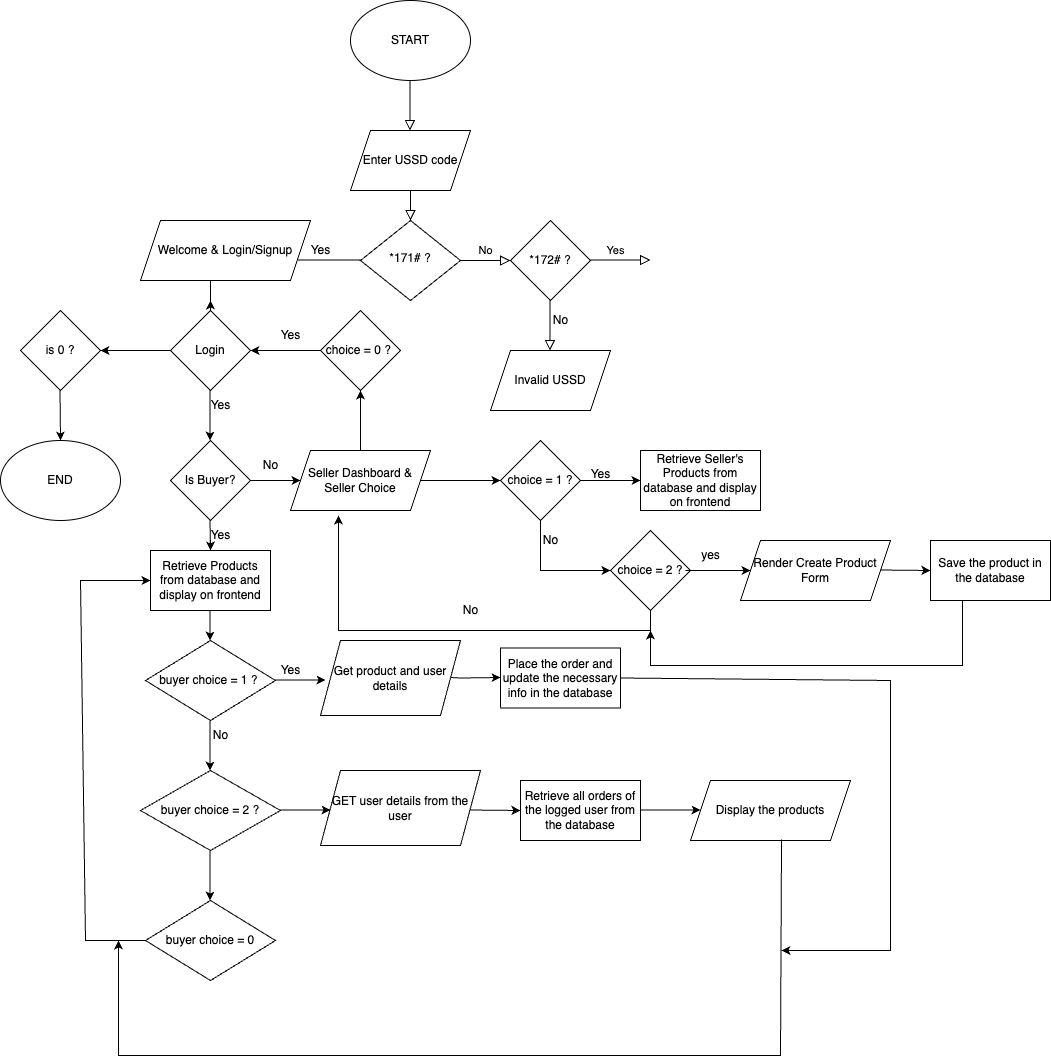

The diagram above was exported from draw.io. Its source (the exported page's mxGraphModel, read from the mxfile embedded in the PNG):
<mxGraphModel dx="954" dy="1443" grid="1" gridSize="10" guides="1" tooltips="1" connect="1" arrows="1" fold="1" page="1" pageScale="1" pageWidth="1169" pageHeight="827" math="0" shadow="0">
  <root>
    <mxCell id="WIyWlLk6GJQsqaUBKTNV-0" />
    <mxCell id="WIyWlLk6GJQsqaUBKTNV-1" parent="WIyWlLk6GJQsqaUBKTNV-0" />
    <mxCell id="WIyWlLk6GJQsqaUBKTNV-2" value="" style="rounded=0;html=1;jettySize=auto;orthogonalLoop=1;fontSize=11;endArrow=block;endFill=0;endSize=8;strokeWidth=1;shadow=0;labelBackgroundColor=none;edgeStyle=orthogonalEdgeStyle;" parent="WIyWlLk6GJQsqaUBKTNV-1" target="WIyWlLk6GJQsqaUBKTNV-6" edge="1">
      <mxGeometry relative="1" as="geometry">
        <mxPoint x="550" y="110" as="sourcePoint" />
      </mxGeometry>
    </mxCell>
    <mxCell id="WIyWlLk6GJQsqaUBKTNV-5" value="No" style="edgeStyle=orthogonalEdgeStyle;rounded=0;html=1;jettySize=auto;orthogonalLoop=1;fontSize=11;endArrow=block;endFill=0;endSize=8;strokeWidth=1;shadow=0;labelBackgroundColor=none;" parent="WIyWlLk6GJQsqaUBKTNV-1" source="WIyWlLk6GJQsqaUBKTNV-6" edge="1">
      <mxGeometry y="10" relative="1" as="geometry">
        <mxPoint as="offset" />
        <mxPoint x="650" y="200" as="targetPoint" />
      </mxGeometry>
    </mxCell>
    <mxCell id="WIyWlLk6GJQsqaUBKTNV-6" value="*171# ?" style="rhombus;whiteSpace=wrap;html=1;shadow=0;fontFamily=Helvetica;fontSize=12;align=center;strokeWidth=1;spacing=6;spacingTop=-4;" parent="WIyWlLk6GJQsqaUBKTNV-1" vertex="1">
      <mxGeometry x="500" y="160" width="100" height="80" as="geometry" />
    </mxCell>
    <mxCell id="ASMEVGbjQkIilQ76O-eM-0" value="START" style="ellipse;whiteSpace=wrap;html=1;" vertex="1" parent="WIyWlLk6GJQsqaUBKTNV-1">
      <mxGeometry x="490" y="-60" width="120" height="80" as="geometry" />
    </mxCell>
    <mxCell id="ASMEVGbjQkIilQ76O-eM-1" value="" style="rounded=0;html=1;jettySize=auto;orthogonalLoop=1;fontSize=11;endArrow=block;endFill=0;endSize=8;strokeWidth=1;shadow=0;labelBackgroundColor=none;edgeStyle=orthogonalEdgeStyle;" edge="1" parent="WIyWlLk6GJQsqaUBKTNV-1">
      <mxGeometry relative="1" as="geometry">
        <mxPoint x="549.5" y="20" as="sourcePoint" />
        <mxPoint x="549.5" y="70" as="targetPoint" />
        <Array as="points">
          <mxPoint x="549.5" y="60" />
          <mxPoint x="549.5" y="60" />
        </Array>
      </mxGeometry>
    </mxCell>
    <mxCell id="ASMEVGbjQkIilQ76O-eM-2" value="Enter USSD code" style="shape=parallelogram;perimeter=parallelogramPerimeter;whiteSpace=wrap;html=1;fixedSize=1;" vertex="1" parent="WIyWlLk6GJQsqaUBKTNV-1">
      <mxGeometry x="490" y="70" width="120" height="60" as="geometry" />
    </mxCell>
    <mxCell id="ASMEVGbjQkIilQ76O-eM-3" value="Invalid USSD" style="shape=parallelogram;perimeter=parallelogramPerimeter;whiteSpace=wrap;html=1;fixedSize=1;" vertex="1" parent="WIyWlLk6GJQsqaUBKTNV-1">
      <mxGeometry x="630" y="290" width="120" height="60" as="geometry" />
    </mxCell>
    <mxCell id="ASMEVGbjQkIilQ76O-eM-4" value="*172# ?" style="rhombus;whiteSpace=wrap;html=1;" vertex="1" parent="WIyWlLk6GJQsqaUBKTNV-1">
      <mxGeometry x="650" y="160" width="80" height="80" as="geometry" />
    </mxCell>
    <mxCell id="ASMEVGbjQkIilQ76O-eM-7" value="" style="rounded=0;html=1;jettySize=auto;orthogonalLoop=1;fontSize=11;endArrow=block;endFill=0;endSize=8;strokeWidth=1;shadow=0;labelBackgroundColor=none;edgeStyle=orthogonalEdgeStyle;" edge="1" parent="WIyWlLk6GJQsqaUBKTNV-1">
      <mxGeometry relative="1" as="geometry">
        <mxPoint x="689.5" y="240" as="sourcePoint" />
        <mxPoint x="689.5" y="290" as="targetPoint" />
        <Array as="points">
          <mxPoint x="689.5" y="280" />
          <mxPoint x="689.5" y="280" />
        </Array>
      </mxGeometry>
    </mxCell>
    <mxCell id="ASMEVGbjQkIilQ76O-eM-10" value="No" style="text;html=1;align=center;verticalAlign=middle;resizable=0;points=[];autosize=1;strokeColor=none;fillColor=none;" vertex="1" parent="WIyWlLk6GJQsqaUBKTNV-1">
      <mxGeometry x="680" y="245" width="40" height="30" as="geometry" />
    </mxCell>
    <mxCell id="ASMEVGbjQkIilQ76O-eM-12" value="Yes" style="edgeStyle=orthogonalEdgeStyle;rounded=0;html=1;jettySize=auto;orthogonalLoop=1;fontSize=11;endArrow=block;endFill=0;endSize=8;strokeWidth=1;shadow=0;labelBackgroundColor=none;" edge="1" parent="WIyWlLk6GJQsqaUBKTNV-1">
      <mxGeometry y="10" relative="1" as="geometry">
        <mxPoint as="offset" />
        <mxPoint x="740" y="199.5" as="sourcePoint" />
        <mxPoint x="790" y="199.5" as="targetPoint" />
        <Array as="points">
          <mxPoint x="730" y="200" />
          <mxPoint x="730" y="200" />
        </Array>
      </mxGeometry>
    </mxCell>
    <mxCell id="ASMEVGbjQkIilQ76O-eM-13" value="" style="endArrow=classic;html=1;rounded=0;" edge="1" parent="WIyWlLk6GJQsqaUBKTNV-1">
      <mxGeometry width="50" height="50" relative="1" as="geometry">
        <mxPoint x="500" y="199.5" as="sourcePoint" />
        <mxPoint x="420" y="199.5" as="targetPoint" />
      </mxGeometry>
    </mxCell>
    <mxCell id="ASMEVGbjQkIilQ76O-eM-14" value="Yes" style="text;html=1;align=center;verticalAlign=middle;resizable=0;points=[];autosize=1;strokeColor=none;fillColor=none;" vertex="1" parent="WIyWlLk6GJQsqaUBKTNV-1">
      <mxGeometry x="440" y="175" width="40" height="30" as="geometry" />
    </mxCell>
    <mxCell id="ASMEVGbjQkIilQ76O-eM-16" value="Welcome &amp;amp; Login/Signup" style="shape=parallelogram;perimeter=parallelogramPerimeter;whiteSpace=wrap;html=1;fixedSize=1;" vertex="1" parent="WIyWlLk6GJQsqaUBKTNV-1">
      <mxGeometry x="280" y="160" width="170" height="60" as="geometry" />
    </mxCell>
    <mxCell id="ASMEVGbjQkIilQ76O-eM-17" value="" style="endArrow=classic;html=1;rounded=0;" edge="1" parent="WIyWlLk6GJQsqaUBKTNV-1">
      <mxGeometry width="50" height="50" relative="1" as="geometry">
        <mxPoint x="350" y="220" as="sourcePoint" />
        <mxPoint x="350" y="240" as="targetPoint" />
        <Array as="points">
          <mxPoint x="350" y="250" />
        </Array>
      </mxGeometry>
    </mxCell>
    <mxCell id="ASMEVGbjQkIilQ76O-eM-18" value="Login" style="rhombus;whiteSpace=wrap;html=1;" vertex="1" parent="WIyWlLk6GJQsqaUBKTNV-1">
      <mxGeometry x="310" y="250" width="80" height="80" as="geometry" />
    </mxCell>
    <mxCell id="ASMEVGbjQkIilQ76O-eM-20" value="" style="endArrow=classic;html=1;rounded=0;" edge="1" parent="WIyWlLk6GJQsqaUBKTNV-1">
      <mxGeometry width="50" height="50" relative="1" as="geometry">
        <mxPoint x="349.5" y="330" as="sourcePoint" />
        <mxPoint x="349.5" y="380" as="targetPoint" />
      </mxGeometry>
    </mxCell>
    <mxCell id="ASMEVGbjQkIilQ76O-eM-21" value="Yes" style="text;html=1;align=center;verticalAlign=middle;resizable=0;points=[];autosize=1;strokeColor=none;fillColor=none;" vertex="1" parent="WIyWlLk6GJQsqaUBKTNV-1">
      <mxGeometry x="340" y="330" width="40" height="30" as="geometry" />
    </mxCell>
    <mxCell id="ASMEVGbjQkIilQ76O-eM-22" value="Is Buyer?" style="rhombus;whiteSpace=wrap;html=1;" vertex="1" parent="WIyWlLk6GJQsqaUBKTNV-1">
      <mxGeometry x="310" y="380" width="80" height="80" as="geometry" />
    </mxCell>
    <mxCell id="ASMEVGbjQkIilQ76O-eM-23" value="Yes" style="text;html=1;align=center;verticalAlign=middle;resizable=0;points=[];autosize=1;strokeColor=none;fillColor=none;" vertex="1" parent="WIyWlLk6GJQsqaUBKTNV-1">
      <mxGeometry x="340" y="460" width="40" height="30" as="geometry" />
    </mxCell>
    <mxCell id="ASMEVGbjQkIilQ76O-eM-24" value="" style="endArrow=classic;html=1;rounded=0;" edge="1" parent="WIyWlLk6GJQsqaUBKTNV-1">
      <mxGeometry width="50" height="50" relative="1" as="geometry">
        <mxPoint x="349.5" y="460" as="sourcePoint" />
        <mxPoint x="350" y="490" as="targetPoint" />
        <Array as="points">
          <mxPoint x="350" y="490" />
          <mxPoint x="350" y="480" />
        </Array>
      </mxGeometry>
    </mxCell>
    <mxCell id="ASMEVGbjQkIilQ76O-eM-25" value="Retrieve Products from database and display on frontend" style="whiteSpace=wrap;html=1;" vertex="1" parent="WIyWlLk6GJQsqaUBKTNV-1">
      <mxGeometry x="290" y="490" width="120" height="60" as="geometry" />
    </mxCell>
    <mxCell id="ASMEVGbjQkIilQ76O-eM-27" value="" style="endArrow=classic;html=1;rounded=0;" edge="1" parent="WIyWlLk6GJQsqaUBKTNV-1">
      <mxGeometry width="50" height="50" relative="1" as="geometry">
        <mxPoint x="349.5" y="550" as="sourcePoint" />
        <mxPoint x="349.5" y="580" as="targetPoint" />
      </mxGeometry>
    </mxCell>
    <mxCell id="ASMEVGbjQkIilQ76O-eM-28" value="buyer choice = 1 ?&amp;nbsp;" style="rhombus;whiteSpace=wrap;html=1;" vertex="1" parent="WIyWlLk6GJQsqaUBKTNV-1">
      <mxGeometry x="285" y="580" width="130" height="80" as="geometry" />
    </mxCell>
    <mxCell id="ASMEVGbjQkIilQ76O-eM-29" value="" style="endArrow=classic;html=1;rounded=0;" edge="1" parent="WIyWlLk6GJQsqaUBKTNV-1">
      <mxGeometry width="50" height="50" relative="1" as="geometry">
        <mxPoint x="415" y="619.5" as="sourcePoint" />
        <mxPoint x="465" y="619.5" as="targetPoint" />
      </mxGeometry>
    </mxCell>
    <mxCell id="ASMEVGbjQkIilQ76O-eM-30" value="Yes" style="text;html=1;align=center;verticalAlign=middle;resizable=0;points=[];autosize=1;strokeColor=none;fillColor=none;" vertex="1" parent="WIyWlLk6GJQsqaUBKTNV-1">
      <mxGeometry x="410" y="595" width="40" height="30" as="geometry" />
    </mxCell>
    <mxCell id="ASMEVGbjQkIilQ76O-eM-31" value="Get product and user details" style="shape=parallelogram;perimeter=parallelogramPerimeter;whiteSpace=wrap;html=1;fixedSize=1;" vertex="1" parent="WIyWlLk6GJQsqaUBKTNV-1">
      <mxGeometry x="460" y="580" width="140" height="75" as="geometry" />
    </mxCell>
    <mxCell id="ASMEVGbjQkIilQ76O-eM-34" value="Place the order and update the necessary info in the database" style="rounded=0;whiteSpace=wrap;html=1;" vertex="1" parent="WIyWlLk6GJQsqaUBKTNV-1">
      <mxGeometry x="640" y="587.5" width="120" height="60" as="geometry" />
    </mxCell>
    <mxCell id="ASMEVGbjQkIilQ76O-eM-35" value="" style="endArrow=classic;html=1;rounded=0;" edge="1" parent="WIyWlLk6GJQsqaUBKTNV-1">
      <mxGeometry width="50" height="50" relative="1" as="geometry">
        <mxPoint x="590" y="617" as="sourcePoint" />
        <mxPoint x="640" y="617" as="targetPoint" />
        <Array as="points">
          <mxPoint x="600" y="617.5" />
        </Array>
      </mxGeometry>
    </mxCell>
    <mxCell id="ASMEVGbjQkIilQ76O-eM-39" value="" style="endArrow=classic;html=1;rounded=0;" edge="1" parent="WIyWlLk6GJQsqaUBKTNV-1">
      <mxGeometry width="50" height="50" relative="1" as="geometry">
        <mxPoint x="349.5" y="660" as="sourcePoint" />
        <mxPoint x="349.5" y="710" as="targetPoint" />
      </mxGeometry>
    </mxCell>
    <mxCell id="ASMEVGbjQkIilQ76O-eM-40" value="No" style="text;html=1;align=center;verticalAlign=middle;resizable=0;points=[];autosize=1;strokeColor=none;fillColor=none;" vertex="1" parent="WIyWlLk6GJQsqaUBKTNV-1">
      <mxGeometry x="340" y="660" width="40" height="30" as="geometry" />
    </mxCell>
    <mxCell id="ASMEVGbjQkIilQ76O-eM-41" value="buyer choice = 2 ?" style="rhombus;whiteSpace=wrap;html=1;" vertex="1" parent="WIyWlLk6GJQsqaUBKTNV-1">
      <mxGeometry x="280" y="710" width="140" height="80" as="geometry" />
    </mxCell>
    <mxCell id="ASMEVGbjQkIilQ76O-eM-43" value="GET user details from the user" style="shape=parallelogram;perimeter=parallelogramPerimeter;whiteSpace=wrap;html=1;fixedSize=1;" vertex="1" parent="WIyWlLk6GJQsqaUBKTNV-1">
      <mxGeometry x="460" y="710" width="160" height="75" as="geometry" />
    </mxCell>
    <mxCell id="ASMEVGbjQkIilQ76O-eM-45" value="" style="endArrow=classic;html=1;rounded=0;" edge="1" parent="WIyWlLk6GJQsqaUBKTNV-1">
      <mxGeometry width="50" height="50" relative="1" as="geometry">
        <mxPoint x="420" y="749.5" as="sourcePoint" />
        <mxPoint x="470" y="749.5" as="targetPoint" />
      </mxGeometry>
    </mxCell>
    <mxCell id="ASMEVGbjQkIilQ76O-eM-47" value="" style="endArrow=classic;html=1;rounded=0;" edge="1" parent="WIyWlLk6GJQsqaUBKTNV-1">
      <mxGeometry width="50" height="50" relative="1" as="geometry">
        <mxPoint x="610" y="749.5" as="sourcePoint" />
        <mxPoint x="660" y="750" as="targetPoint" />
      </mxGeometry>
    </mxCell>
    <mxCell id="ASMEVGbjQkIilQ76O-eM-48" value="Retrieve all orders of the logged user from the database" style="rounded=0;whiteSpace=wrap;html=1;" vertex="1" parent="WIyWlLk6GJQsqaUBKTNV-1">
      <mxGeometry x="660" y="720" width="120" height="60" as="geometry" />
    </mxCell>
    <mxCell id="ASMEVGbjQkIilQ76O-eM-49" value="" style="endArrow=classic;html=1;rounded=0;" edge="1" parent="WIyWlLk6GJQsqaUBKTNV-1">
      <mxGeometry width="50" height="50" relative="1" as="geometry">
        <mxPoint x="780" y="749.5" as="sourcePoint" />
        <mxPoint x="840" y="749.5" as="targetPoint" />
      </mxGeometry>
    </mxCell>
    <mxCell id="ASMEVGbjQkIilQ76O-eM-50" value="Display the products" style="shape=parallelogram;perimeter=parallelogramPerimeter;whiteSpace=wrap;html=1;fixedSize=1;" vertex="1" parent="WIyWlLk6GJQsqaUBKTNV-1">
      <mxGeometry x="830" y="720" width="160" height="60" as="geometry" />
    </mxCell>
    <mxCell id="ASMEVGbjQkIilQ76O-eM-51" value="buyer choice = 0" style="rhombus;whiteSpace=wrap;html=1;" vertex="1" parent="WIyWlLk6GJQsqaUBKTNV-1">
      <mxGeometry x="285" y="840" width="130" height="80" as="geometry" />
    </mxCell>
    <mxCell id="ASMEVGbjQkIilQ76O-eM-52" value="" style="endArrow=classic;html=1;rounded=0;" edge="1" parent="WIyWlLk6GJQsqaUBKTNV-1">
      <mxGeometry width="50" height="50" relative="1" as="geometry">
        <mxPoint x="349.5" y="790" as="sourcePoint" />
        <mxPoint x="349.5" y="840" as="targetPoint" />
      </mxGeometry>
    </mxCell>
    <mxCell id="ASMEVGbjQkIilQ76O-eM-53" value="" style="endArrow=classic;html=1;rounded=0;" edge="1" parent="WIyWlLk6GJQsqaUBKTNV-1">
      <mxGeometry width="50" height="50" relative="1" as="geometry">
        <mxPoint x="225" y="880" as="sourcePoint" />
        <mxPoint x="290" y="520" as="targetPoint" />
        <Array as="points">
          <mxPoint x="285" y="880" />
          <mxPoint x="225" y="880" />
          <mxPoint x="220" y="520" />
          <mxPoint x="290" y="520" />
        </Array>
      </mxGeometry>
    </mxCell>
    <mxCell id="ASMEVGbjQkIilQ76O-eM-59" value="" style="endArrow=classic;html=1;rounded=0;" edge="1" parent="WIyWlLk6GJQsqaUBKTNV-1">
      <mxGeometry width="50" height="50" relative="1" as="geometry">
        <mxPoint x="390" y="420" as="sourcePoint" />
        <mxPoint x="440" y="420" as="targetPoint" />
      </mxGeometry>
    </mxCell>
    <mxCell id="ASMEVGbjQkIilQ76O-eM-60" value="No" style="text;html=1;align=center;verticalAlign=middle;resizable=0;points=[];autosize=1;strokeColor=none;fillColor=none;" vertex="1" parent="WIyWlLk6GJQsqaUBKTNV-1">
      <mxGeometry x="390" y="390" width="40" height="30" as="geometry" />
    </mxCell>
    <mxCell id="ASMEVGbjQkIilQ76O-eM-62" value="Seller Dashboard &amp;amp; Seller Choice" style="shape=parallelogram;perimeter=parallelogramPerimeter;whiteSpace=wrap;html=1;fixedSize=1;" vertex="1" parent="WIyWlLk6GJQsqaUBKTNV-1">
      <mxGeometry x="430" y="390" width="140" height="60" as="geometry" />
    </mxCell>
    <mxCell id="ASMEVGbjQkIilQ76O-eM-63" value="" style="endArrow=classic;html=1;rounded=0;" edge="1" parent="WIyWlLk6GJQsqaUBKTNV-1">
      <mxGeometry width="50" height="50" relative="1" as="geometry">
        <mxPoint x="560" y="420" as="sourcePoint" />
        <mxPoint x="640" y="420" as="targetPoint" />
      </mxGeometry>
    </mxCell>
    <mxCell id="ASMEVGbjQkIilQ76O-eM-64" value="choice = 1 ?" style="rhombus;whiteSpace=wrap;html=1;" vertex="1" parent="WIyWlLk6GJQsqaUBKTNV-1">
      <mxGeometry x="640" y="380" width="80" height="80" as="geometry" />
    </mxCell>
    <mxCell id="ASMEVGbjQkIilQ76O-eM-65" value="Retrieve Seller's Products from database and display on frontend" style="whiteSpace=wrap;html=1;" vertex="1" parent="WIyWlLk6GJQsqaUBKTNV-1">
      <mxGeometry x="780" y="390" width="120" height="60" as="geometry" />
    </mxCell>
    <mxCell id="ASMEVGbjQkIilQ76O-eM-66" value="" style="endArrow=classic;html=1;rounded=0;" edge="1" parent="WIyWlLk6GJQsqaUBKTNV-1">
      <mxGeometry width="50" height="50" relative="1" as="geometry">
        <mxPoint x="720" y="420" as="sourcePoint" />
        <mxPoint x="780" y="420" as="targetPoint" />
      </mxGeometry>
    </mxCell>
    <mxCell id="ASMEVGbjQkIilQ76O-eM-67" value="Yes" style="text;html=1;align=center;verticalAlign=middle;resizable=0;points=[];autosize=1;strokeColor=none;fillColor=none;" vertex="1" parent="WIyWlLk6GJQsqaUBKTNV-1">
      <mxGeometry x="720" y="399" width="40" height="30" as="geometry" />
    </mxCell>
    <mxCell id="ASMEVGbjQkIilQ76O-eM-69" value="" style="endArrow=classic;html=1;rounded=0;exitX=0.5;exitY=1;exitDx=0;exitDy=0;" edge="1" parent="WIyWlLk6GJQsqaUBKTNV-1" source="ASMEVGbjQkIilQ76O-eM-64">
      <mxGeometry width="50" height="50" relative="1" as="geometry">
        <mxPoint x="620" y="580" as="sourcePoint" />
        <mxPoint x="750" y="510" as="targetPoint" />
        <Array as="points">
          <mxPoint x="680" y="510" />
        </Array>
      </mxGeometry>
    </mxCell>
    <mxCell id="ASMEVGbjQkIilQ76O-eM-70" value="No" style="text;html=1;align=center;verticalAlign=middle;resizable=0;points=[];autosize=1;strokeColor=none;fillColor=none;" vertex="1" parent="WIyWlLk6GJQsqaUBKTNV-1">
      <mxGeometry x="670" y="465" width="40" height="30" as="geometry" />
    </mxCell>
    <mxCell id="ASMEVGbjQkIilQ76O-eM-71" value="Render Create Product Form" style="shape=parallelogram;perimeter=parallelogramPerimeter;whiteSpace=wrap;html=1;fixedSize=1;" vertex="1" parent="WIyWlLk6GJQsqaUBKTNV-1">
      <mxGeometry x="880" y="480" width="150" height="60" as="geometry" />
    </mxCell>
    <mxCell id="ASMEVGbjQkIilQ76O-eM-72" value="" style="endArrow=classic;html=1;rounded=0;" edge="1" parent="WIyWlLk6GJQsqaUBKTNV-1">
      <mxGeometry width="50" height="50" relative="1" as="geometry">
        <mxPoint x="1020" y="509.5" as="sourcePoint" />
        <mxPoint x="1070" y="509.5" as="targetPoint" />
        <Array as="points">
          <mxPoint x="1070" y="510" />
        </Array>
      </mxGeometry>
    </mxCell>
    <mxCell id="ASMEVGbjQkIilQ76O-eM-73" value="Save the product in the database" style="rounded=0;whiteSpace=wrap;html=1;" vertex="1" parent="WIyWlLk6GJQsqaUBKTNV-1">
      <mxGeometry x="1070" y="480" width="120" height="60" as="geometry" />
    </mxCell>
    <mxCell id="ASMEVGbjQkIilQ76O-eM-74" value="choice = 2 ?" style="rhombus;whiteSpace=wrap;html=1;" vertex="1" parent="WIyWlLk6GJQsqaUBKTNV-1">
      <mxGeometry x="750" y="470" width="80" height="80" as="geometry" />
    </mxCell>
    <mxCell id="ASMEVGbjQkIilQ76O-eM-75" value="" style="endArrow=classic;html=1;rounded=0;entryX=0;entryY=0.5;entryDx=0;entryDy=0;" edge="1" parent="WIyWlLk6GJQsqaUBKTNV-1" target="ASMEVGbjQkIilQ76O-eM-71">
      <mxGeometry width="50" height="50" relative="1" as="geometry">
        <mxPoint x="825" y="510" as="sourcePoint" />
        <mxPoint x="855" y="510" as="targetPoint" />
      </mxGeometry>
    </mxCell>
    <mxCell id="ASMEVGbjQkIilQ76O-eM-76" value="yes" style="text;html=1;align=center;verticalAlign=middle;resizable=0;points=[];autosize=1;strokeColor=none;fillColor=none;" vertex="1" parent="WIyWlLk6GJQsqaUBKTNV-1">
      <mxGeometry x="830" y="480" width="40" height="30" as="geometry" />
    </mxCell>
    <mxCell id="ASMEVGbjQkIilQ76O-eM-77" value="" style="endArrow=classic;html=1;rounded=0;exitX=0.5;exitY=1;exitDx=0;exitDy=0;entryX=0.343;entryY=1.083;entryDx=0;entryDy=0;entryPerimeter=0;" edge="1" parent="WIyWlLk6GJQsqaUBKTNV-1" target="ASMEVGbjQkIilQ76O-eM-62">
      <mxGeometry width="50" height="50" relative="1" as="geometry">
        <mxPoint x="790" y="550" as="sourcePoint" />
        <mxPoint x="860" y="600" as="targetPoint" />
        <Array as="points">
          <mxPoint x="790" y="570" />
          <mxPoint x="478" y="570" />
        </Array>
      </mxGeometry>
    </mxCell>
    <mxCell id="ASMEVGbjQkIilQ76O-eM-80" value="No" style="text;html=1;align=center;verticalAlign=middle;resizable=0;points=[];autosize=1;strokeColor=none;fillColor=none;" vertex="1" parent="WIyWlLk6GJQsqaUBKTNV-1">
      <mxGeometry x="590" y="535" width="40" height="30" as="geometry" />
    </mxCell>
    <mxCell id="ASMEVGbjQkIilQ76O-eM-81" value="choice = 0 ?&amp;nbsp;" style="rhombus;whiteSpace=wrap;html=1;" vertex="1" parent="WIyWlLk6GJQsqaUBKTNV-1">
      <mxGeometry x="460" y="250" width="80" height="80" as="geometry" />
    </mxCell>
    <mxCell id="ASMEVGbjQkIilQ76O-eM-82" value="" style="endArrow=classic;html=1;rounded=0;entryX=0.5;entryY=1;entryDx=0;entryDy=0;exitX=0.5;exitY=0;exitDx=0;exitDy=0;" edge="1" parent="WIyWlLk6GJQsqaUBKTNV-1" source="ASMEVGbjQkIilQ76O-eM-62" target="ASMEVGbjQkIilQ76O-eM-81">
      <mxGeometry width="50" height="50" relative="1" as="geometry">
        <mxPoint x="490" y="390" as="sourcePoint" />
        <mxPoint x="540" y="340" as="targetPoint" />
      </mxGeometry>
    </mxCell>
    <mxCell id="ASMEVGbjQkIilQ76O-eM-83" value="" style="endArrow=classic;html=1;rounded=0;exitX=0;exitY=0.5;exitDx=0;exitDy=0;" edge="1" parent="WIyWlLk6GJQsqaUBKTNV-1" source="ASMEVGbjQkIilQ76O-eM-81">
      <mxGeometry width="50" height="50" relative="1" as="geometry">
        <mxPoint x="450" y="290" as="sourcePoint" />
        <mxPoint x="390" y="290" as="targetPoint" />
      </mxGeometry>
    </mxCell>
    <mxCell id="ASMEVGbjQkIilQ76O-eM-84" value="" style="endArrow=classic;html=1;rounded=0;" edge="1" parent="WIyWlLk6GJQsqaUBKTNV-1">
      <mxGeometry width="50" height="50" relative="1" as="geometry">
        <mxPoint x="1102" y="540" as="sourcePoint" />
        <mxPoint x="790" y="570" as="targetPoint" />
        <Array as="points">
          <mxPoint x="1102" y="605" />
          <mxPoint x="790" y="605" />
        </Array>
      </mxGeometry>
    </mxCell>
    <mxCell id="ASMEVGbjQkIilQ76O-eM-85" value="" style="endArrow=classic;html=1;rounded=0;exitX=0.569;exitY=0.983;exitDx=0;exitDy=0;entryX=0.343;entryY=1.083;entryDx=0;entryDy=0;entryPerimeter=0;exitPerimeter=0;" edge="1" parent="WIyWlLk6GJQsqaUBKTNV-1" source="ASMEVGbjQkIilQ76O-eM-50">
      <mxGeometry width="50" height="50" relative="1" as="geometry">
        <mxPoint x="570" y="975" as="sourcePoint" />
        <mxPoint x="258" y="880" as="targetPoint" />
        <Array as="points">
          <mxPoint x="920" y="995" />
          <mxPoint x="570" y="995" />
          <mxPoint x="258" y="995" />
        </Array>
      </mxGeometry>
    </mxCell>
    <mxCell id="ASMEVGbjQkIilQ76O-eM-86" value="" style="endArrow=classic;html=1;rounded=0;exitX=1;exitY=0.5;exitDx=0;exitDy=0;" edge="1" parent="WIyWlLk6GJQsqaUBKTNV-1" source="ASMEVGbjQkIilQ76O-eM-34">
      <mxGeometry width="50" height="50" relative="1" as="geometry">
        <mxPoint x="770" y="617" as="sourcePoint" />
        <mxPoint x="921" y="890" as="targetPoint" />
        <Array as="points">
          <mxPoint x="1030" y="620" />
          <mxPoint x="1030" y="750" />
          <mxPoint x="1030" y="890" />
        </Array>
      </mxGeometry>
    </mxCell>
    <mxCell id="ASMEVGbjQkIilQ76O-eM-87" value="is 0 ?" style="rhombus;whiteSpace=wrap;html=1;" vertex="1" parent="WIyWlLk6GJQsqaUBKTNV-1">
      <mxGeometry x="160" y="250" width="80" height="80" as="geometry" />
    </mxCell>
    <mxCell id="ASMEVGbjQkIilQ76O-eM-88" value="Yes" style="text;html=1;align=center;verticalAlign=middle;resizable=0;points=[];autosize=1;strokeColor=none;fillColor=none;" vertex="1" parent="WIyWlLk6GJQsqaUBKTNV-1">
      <mxGeometry x="410" y="260" width="40" height="30" as="geometry" />
    </mxCell>
    <mxCell id="ASMEVGbjQkIilQ76O-eM-89" value="" style="endArrow=classic;html=1;rounded=0;" edge="1" parent="WIyWlLk6GJQsqaUBKTNV-1">
      <mxGeometry width="50" height="50" relative="1" as="geometry">
        <mxPoint x="310" y="290" as="sourcePoint" />
        <mxPoint x="240" y="290" as="targetPoint" />
      </mxGeometry>
    </mxCell>
    <mxCell id="ASMEVGbjQkIilQ76O-eM-90" value="" style="endArrow=classic;html=1;rounded=0;" edge="1" parent="WIyWlLk6GJQsqaUBKTNV-1">
      <mxGeometry width="50" height="50" relative="1" as="geometry">
        <mxPoint x="199.5" y="330" as="sourcePoint" />
        <mxPoint x="200" y="380" as="targetPoint" />
      </mxGeometry>
    </mxCell>
    <mxCell id="ASMEVGbjQkIilQ76O-eM-91" value="END" style="ellipse;whiteSpace=wrap;html=1;" vertex="1" parent="WIyWlLk6GJQsqaUBKTNV-1">
      <mxGeometry x="140" y="380" width="120" height="80" as="geometry" />
    </mxCell>
  </root>
</mxGraphModel>